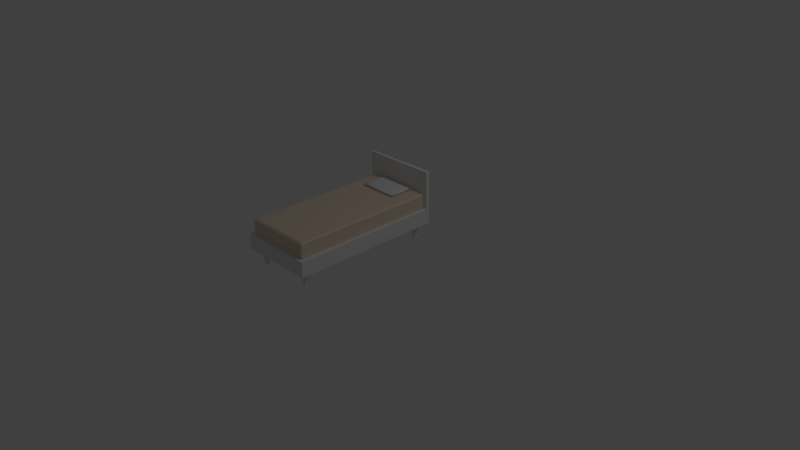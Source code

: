# Source: Bed_Single.blend  (saved by Blender 2.63.0; exported with 4.5.12 LTS)
import bpy
from mathutils import Matrix  # noqa: F401  (used for matrix-valued properties, if any)

bpy.ops.wm.read_factory_settings(use_empty=True)
scene = bpy.context.scene
scene.name = 'Scene'

# ---- collections
col_collection_1 = bpy.data.collections.new('Collection 1'); scene.collection.children.link(col_collection_1)

# ---- materials (node trees are filled in below, after node groups)
mat_whitegood = bpy.data.materials.new('Whitegood')
mat_whitegood.alpha_threshold = 0.0
mat_whitegood.use_transparent_shadow = False
mat_whitegood.roughness = 0.5
mat_whitegood.line_color = (0.0, 0.0, 0.0, 1.0)
mat_upholstery = bpy.data.materials.new('Upholstery')
mat_upholstery.alpha_threshold = 0.0
mat_upholstery.use_transparent_shadow = False
mat_upholstery.diffuse_color = (0.8, 0.6566, 0.5182, 1.0)
mat_upholstery.roughness = 0.5
mat_upholstery.line_color = (0.0, 0.0, 0.0, 1.0)

# ---- material node trees

# ---- world
world_world = bpy.data.worlds.new('World'); scene.world = world_world
world_world.color = (0.05088, 0.05088, 0.05088)
world_world.use_sun_shadow = False
world_world.sun_shadow_jitter_overblur = 0.0
world_world.cycles.sampling_method = 'MANUAL'
world_world.cycles.sample_map_resolution = 256

# ---- cameras
cam_camera = bpy.data.cameras.new('Camera')
cam_camera.clip_end = 100.0
cam_camera.lens = 35.0
cam_camera.sensor_width = 32.0
cam_camera.sensor_height = 18.0
cam_camera.ortho_scale = 7.314
cam_camera.dof.focus_distance = 0.0
cam_camera.dof.aperture_fstop = 128.0

# ---- lights
light_lamp = bpy.data.lights.new('Lamp', 'POINT')
light_lamp.transmission_factor = 0.0
light_lamp.cutoff_distance = 30.0
light_lamp.energy = 100.0
light_lamp.shadow_buffer_clip_start = 1.001
light_lamp.shadow_soft_size = 1.0
light_lamp.shadow_maximum_resolution = 0.006
light_lamp.use_absolute_resolution = True
light_lamp.cycles.use_multiple_importance_sampling = False

# ---- meshes
me_cube = bpy.data.meshes.new('Cube')
me_cube.from_pydata([(0.5, -1.5, 0.45), (-0.5, -1.5, 0.45), (-0.5, -1.5, 0.65), (0.5, -1.5, 0.65), (-0.35, -1.4, 0.45), (-0.35, -1.4, 0.25), (-0.4, -1.4, 0.25), (-0.4, -1.4, 0.45), (0.45, -1.455, 0.65), (-0.45, -1.455, 0.65), (-0.4, -1.35, 0.25), (-0.35, -1.35, 0.25), (-0.35, -1.35, 0.45), (-0.4, -1.35, 0.45), (0.4, -1.35, 0.25), (0.4, -1.4, 0.25), (0.4, -1.4, 0.45), (0.4, -1.35, 0.45), (0.35, -1.4, 0.25), (0.35, -1.4, 0.45), (0.35, -1.35, 0.25), (0.35, -1.35, 0.45), (0.45, -1.455, 0.83), (0.43, -1.435, 0.85), (-0.45, -1.455, 0.83), (-0.43, -1.435, 0.85), (-0.5, 0.5, 0.45), (0.5, 0.5, 0.45), (-0.5, 0.5, 0.65), (0.5, 0.5, 0.65), (-0.45, 0.455, 0.65), (0.45, 0.455, 0.65), (-0.35, 0.35, 0.25), (0.45, 0.455, 0.83), (-0.45, 0.455, 0.83), (0.35, 0.4, 0.45), (0.35, 0.35, 0.45), (0.4, 0.35, 0.45), (0.4, 0.4, 0.45), (0.4, 0.4, 0.25), (0.35, 0.4, 0.25), (0.35, 0.35, 0.25), (0.4, 0.35, 0.25), (-0.4, 0.4, 0.25), (-0.4, 0.35, 0.25), (-0.35, 0.4, 0.25), (0.43, 0.435, 0.85), (-0.43, 0.435, 0.85), (-0.35, 0.4, 0.45), (-0.35, 0.35, 0.45), (-0.4, 0.35, 0.45), (-0.4, 0.4, 0.45), (-0.5, 0.5, 1.15), (0.5, 0.5, 1.15), (-0.5, 0.455, 1.15), (0.5, 0.455, 1.15), (-0.5, 0.455, 1.15), (0.5, 0.455, 1.15), (-0.5, 0.455, 0.65), (0.5, 0.455, 0.65), (0.2193, 0.3775, 0.85), (-0.2193, 0.3775, 0.85), (0.2193, 0.1225, 0.85), (-0.2193, 0.1225, 0.85), (0.1961, 0.364, 0.9), (-0.1961, 0.364, 0.9), (0.1961, 0.136, 0.9), (-0.1961, 0.136, 0.9), (0.2451, 0.1075, 0.8875), (0.258, 0.1, 0.875), (0.258, 0.1, 0.8625), (-0.258, 0.1, 0.8625), (-0.258, 0.1, 0.875), (-0.2451, 0.1075, 0.8875), (-0.258, 0.4, 0.8625), (-0.258, 0.4, 0.875), (-0.2451, 0.3925, 0.8875), (0.2451, 0.3925, 0.8875), (0.258, 0.4, 0.875), (0.258, 0.4, 0.8625)], [(30, 31)], [(22, 33, 46, 23), (0, 3, 2, 1), (30, 9, 24, 34), (4, 7, 6, 5), (10, 13, 12, 11), (14, 17, 16, 15), (15, 16, 19, 18), (10, 6, 7, 13), (12, 4, 5, 11), (18, 19, 21, 20), (20, 21, 17, 14), (22, 24, 9, 8), (24, 25, 47, 34), (24, 22, 23, 25), (25, 23, 46, 47), (27, 26, 1, 0), (26, 1, 2, 28), (8, 31, 33, 22), (35, 38, 39, 40), (0, 27, 29, 3), (53, 57, 59, 29), (58, 2, 3, 59), (33, 34, 47, 46), (42, 37, 36, 41), (44, 50, 51, 43), (43, 51, 48, 45), (42, 39, 38, 37), (36, 35, 40, 41), (45, 48, 49, 32), (32, 49, 50, 44), (26, 52, 53, 27), (54, 55, 53, 52), (56, 57, 55, 54), (58, 59, 57, 56), (28, 58, 56, 52), (67, 66, 64, 65), (71, 63, 62, 70), (74, 61, 63, 71), (77, 64, 66, 68), (76, 65, 64, 77), (67, 73, 68, 66), (73, 72, 69, 68), (72, 71, 70, 69), (65, 76, 73, 67), (76, 75, 72, 73), (75, 74, 71, 72), (60, 79, 70, 62), (79, 78, 69, 70), (78, 77, 68, 69), (61, 74, 79, 60), (74, 75, 78, 79), (75, 76, 77, 78)])
me_cube.polygons.foreach_set('use_smooth', [0, 0, 0, 0, 0, 0, 0, 0, 0, 0, 0, 0, 0, 0, 0, 0, 0, 0, 0, 0, 0, 0, 0, 0, 0, 0, 0, 0, 0, 0, 0, 0, 0, 0, 0, 1, 1, 1, 1, 1, 1, 1, 1, 1, 1, 1, 1, 1, 1, 1, 1, 1])
me_cube.polygons.foreach_set('material_index', [1, 0, 1, 0, 0, 0, 0, 0, 0, 0, 0, 1, 1, 1, 1, 0, 0, 1, 0, 0, 0, 0, 1, 0, 0, 0, 0, 0, 0, 0, 0, 0, 0, 0, 0, 0, 0, 0, 0, 0, 0, 0, 0, 0, 0, 0, 0, 0, 0, 0, 0, 0])
me_cube.materials.append(mat_whitegood)
me_cube.materials.append(mat_upholstery)
me_cube.materials.append(None)
me_cube.materials.append(None)
me_cube.use_remesh_preserve_volume = False
me_cube.use_remesh_preserve_attributes = False
me_cube.use_mirror_vertex_groups = False
me_cube.update()

# ---- objects
ob_cube = bpy.data.objects.new('Cube', me_cube)
ob_lamp = bpy.data.objects.new('Lamp', light_lamp)
ob_camera = bpy.data.objects.new('Camera', cam_camera)

# ---- transforms, parenting, visibility, modifiers, constraints
ob_cube.location = (0.0, 0.0, 0.0)
ob_cube.lock_rotations_4d = False
ob_cube.empty_display_type = 'ARROWS'
ob_cube.lineart.crease_threshold = 0.0
ob_lamp.location = (4.076, 1.005, 5.904)
ob_lamp.rotation_euler = (0.6503, 0.05522, 1.866)
ob_lamp.lock_rotations_4d = False
ob_lamp.empty_display_type = 'ARROWS'
ob_lamp.color = (0.0, 0.0, 0.0, 0.0)
ob_lamp.lineart.crease_threshold = 0.0
ob_camera.location = (7.481, -6.508, 5.344)
ob_camera.rotation_euler = (1.109, 0.01082, 0.8149)
ob_camera.lock_rotations_4d = False
ob_camera.empty_display_type = 'ARROWS'
ob_camera.color = (0.0, 0.0, 0.0, 0.0)
ob_camera.display_type = 'WIRE'
ob_camera.lineart.crease_threshold = 0.0

# ---- collection membership
col_collection_1.objects.link(ob_cube)
col_collection_1.objects.link(ob_lamp)
col_collection_1.objects.link(ob_camera)

# ---- scene / render settings (as saved in the file)
scene.camera = ob_camera
scene.frame_start = 1; scene.frame_end = 250; scene.frame_set(1)
scene.render.engine = 'BLENDER_EEVEE_NEXT'
scene.render.image_settings.color_mode = 'RGB'
scene.render.image_settings.compression = 90
scene.render.resolution_percentage = 50
scene.render.dither_intensity = 0.0
scene.render.bake_margin = 2
scene.render.bake_bias = 0.0
scene.cycles.use_denoising = False
scene.cycles.samples = 10
scene.cycles.sampling_pattern = 'TABULATED_SOBOL'
scene.cycles.light_sampling_threshold = 0.0
scene.cycles.use_adaptive_sampling = False
scene.cycles.use_light_tree = False
scene.cycles.blur_glossy = 0.0
scene.cycles.volume_bounces = 1
scene.cycles.pixel_filter_type = 'GAUSSIAN'
scene.cycles.sample_clamp_indirect = 0.0
scene.view_settings.view_transform = 'Standard'
bpy.context.view_layer.update()
